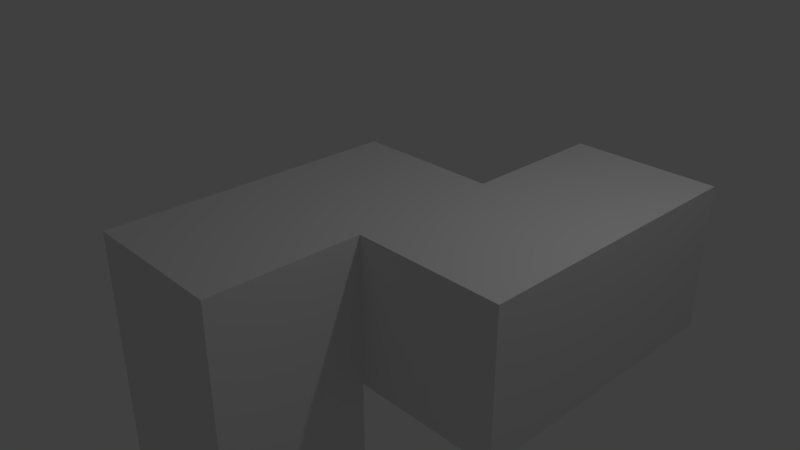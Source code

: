 # Source: 5VZ.blend  (saved by Blender 2.79.0; exported with 4.5.12 LTS)
import bpy
from mathutils import Matrix  # noqa: F401  (used for matrix-valued properties, if any)

bpy.ops.wm.read_factory_settings(use_empty=True)
scene = bpy.context.scene
scene.name = 'Scene'

# ---- collections
col_collection_1 = bpy.data.collections.new('Collection 1'); scene.collection.children.link(col_collection_1)

# ---- materials (node trees are filled in below, after node groups)
mat_material = bpy.data.materials.new('Material')
mat_material.alpha_threshold = 0.0
mat_material.use_transparent_shadow = False
mat_material.roughness = 0.5
mat_material.line_color = (0.0, 0.0, 0.0, 1.0)

# ---- material node trees

# ---- world
world_world = bpy.data.worlds.new('World'); scene.world = world_world
world_world.color = (0.05088, 0.05088, 0.05088)
world_world.use_sun_shadow = False
world_world.sun_shadow_jitter_overblur = 0.0
world_world.cycles.sampling_method = 'MANUAL'

# ---- cameras
cam_camera = bpy.data.cameras.new('Camera')
cam_camera.clip_end = 100.0
cam_camera.lens = 35.0
cam_camera.sensor_width = 32.0
cam_camera.sensor_height = 18.0
cam_camera.ortho_scale = 7.314
cam_camera.dof.focus_distance = 0.0
cam_camera.dof.aperture_fstop = 128.0

# ---- lights
light_lamp = bpy.data.lights.new('Lamp', 'POINT')
light_lamp.transmission_factor = 0.0
light_lamp.cutoff_distance = 30.0
light_lamp.energy = 100.0
light_lamp.shadow_buffer_clip_start = 1.001
light_lamp.shadow_soft_size = 0.1
light_lamp.shadow_maximum_resolution = 0.006
light_lamp.use_absolute_resolution = True

# ---- meshes
me_cube = bpy.data.meshes.new('Cube')
me_cube.from_pydata([(1.0, 1.0, -1.0), (1.0, -1.0, -1.0), (-1.0, -1.0, -1.0), (-1.0, 1.0, -1.0), (1.0, 1.0, 1.0), (1.0, -1.0, 1.0), (-1.0, -1.0, 1.0), (-1.0, 1.0, 1.0), (1.0, -3.0, -1.0), (-1.0, -3.0, -1.0), (1.0, -3.0, 1.0), (-1.0, -3.0, 1.0), (3.0, 1.0, -1.0), (3.0, -1.0, -1.0), (3.0, 1.0, 1.0), (3.0, -1.0, 1.0), (1.0, 3.0, -1.0), (1.0, 3.0, 1.0), (3.0, 3.0, -1.0), (3.0, 3.0, 1.0), (1.0, -1.0, -3.0), (-1.0, -1.0, -3.0), (1.0, -3.0, -3.0), (-1.0, -3.0, -3.0)], [], [(0, 1, 2, 3), (4, 7, 6, 5), (4, 5, 15, 14), (9, 2, 21, 23), (2, 6, 7, 3), (4, 0, 3, 7), (8, 10, 11, 9), (5, 6, 11, 10), (6, 2, 9, 11), (1, 5, 10, 8), (12, 14, 15, 13), (5, 1, 13, 15), (4, 14, 19, 17), (1, 0, 12, 13), (16, 17, 19, 18), (14, 12, 18, 19), (0, 4, 17, 16), (12, 0, 16, 18), (21, 20, 22, 23), (1, 8, 22, 20), (2, 1, 20, 21), (8, 9, 23, 22)])
me_cube.materials.append(mat_material)
me_cube.use_remesh_preserve_volume = False
me_cube.use_remesh_preserve_attributes = False
me_cube.use_mirror_vertex_groups = False
me_cube.update()

# ---- objects
ob_5vz = bpy.data.objects.new('5VZ', me_cube)
ob_lamp = bpy.data.objects.new('Lamp', light_lamp)
ob_camera = bpy.data.objects.new('Camera', cam_camera)

# ---- transforms, parenting, visibility, modifiers, constraints
ob_5vz.location = (0.0, 0.0, 0.0)
ob_5vz.lock_rotations_4d = False
ob_5vz.empty_display_type = 'ARROWS'
ob_5vz.lineart.crease_threshold = 0.0
ob_lamp.location = (4.076, 1.005, 5.904)
ob_lamp.rotation_euler = (0.6503, 0.05522, 1.866)
ob_lamp.lock_rotations_4d = False
ob_lamp.empty_display_type = 'ARROWS'
ob_lamp.color = (0.0, 0.0, 0.0, 0.0)
ob_lamp.lineart.crease_threshold = 0.0
ob_camera.location = (7.481, -6.508, 5.344)
ob_camera.rotation_euler = (1.109, 0.0, 0.8149)
ob_camera.lock_rotations_4d = False
ob_camera.empty_display_type = 'ARROWS'
ob_camera.color = (0.0, 0.0, 0.0, 0.0)
ob_camera.display_type = 'WIRE'
ob_camera.lineart.crease_threshold = 0.0

# ---- collection membership
col_collection_1.objects.link(ob_5vz)
col_collection_1.objects.link(ob_lamp)
col_collection_1.objects.link(ob_camera)

# ---- scene / render settings (as saved in the file)
scene.camera = ob_camera
scene.frame_start = 1; scene.frame_end = 250; scene.frame_set(1)
scene.render.engine = 'BLENDER_EEVEE_NEXT'
scene.render.resolution_percentage = 50
scene.render.dither_intensity = 0.0
scene.cycles.use_denoising = False
scene.cycles.samples = 128
scene.cycles.sampling_pattern = 'TABULATED_SOBOL'
scene.cycles.use_adaptive_sampling = False
scene.cycles.use_light_tree = False
scene.cycles.blur_glossy = 0.0
scene.cycles.sample_clamp_indirect = 0.0
scene.view_settings.view_transform = 'Standard'
bpy.context.view_layer.update()

